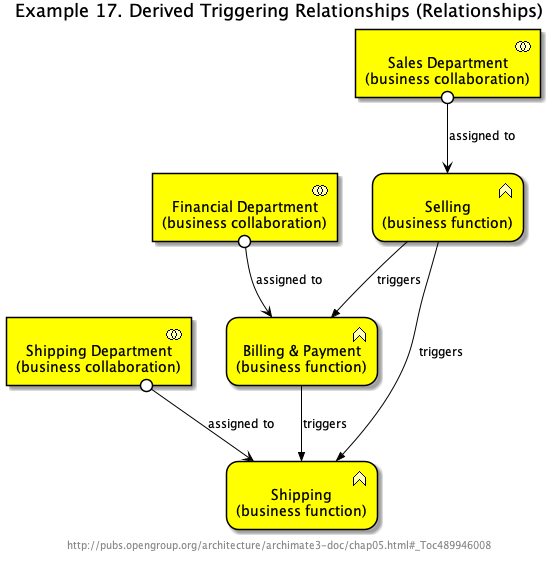

The diagram above was rendered by PlantUML. Its source (embedded in the PNG):
@startuml Ex_17_DerivedTriggeringRelationships


skinparam defaultTextAlignment center
skinparam wrapWidth 400
skinparam maxMessageSize 150
skinparam StereotypeAlignment right

skinparam Arrow {
    Color #000000
    FontColor #000000
    FontSize 12
}
skinparam Folder<<grouping>> {
    Shadowing true
    StereotypeFontSize 0
    FontColor #444444
    BorderColor #444444
    BorderStyle dashed
}
skinparam Folder<<group>> {
    Shadowing true
    StereotypeFontSize 0
    FontColor #444444
    BackgroundColor lightgrey
}
skinparam rectangle<<boundary>> {
    Shadowing false
    StereotypeFontSize 0
    FontColor #444444
    BorderColor #444444
    BorderStyle dashed
}
skinparam node {
  StereotypeAlignment right
}
skinparam cloud {
  StereotypeAlignment right
}
skinparam frame {
  StereotypeAlignment right
}
skinparam archimate {
  StereotypeAlignment right
  RoundCorner<<strategy-capability>> 25
  RoundCorner<<strategy-course-of-action>> 25
  RoundCorner<<business-process>> 25
  RoundCorner<<business-function>> 25
  RoundCorner<<business-interaction>> 25
  RoundCorner<<business-event>> 25
  RoundCorner<<business-service>> 25
  RoundCorner<<application-function>> 25
  RoundCorner<<application-interaction>> 25
  RoundCorner<<application-process>> 25
  RoundCorner<<application-event>> 25
  RoundCorner<<application-service>> 25
  RoundCorner<<technology-function>> 25
  RoundCorner<<technology-process>> 25
  RoundCorner<<technology-interaction>> 25
  RoundCorner<<technology-event>> 25
  RoundCorner<<technology-infra-service>> 25
  RoundCorner<<implementation-workpackage>> 25
  RoundCorner<<implementation-event>> 25
  DiagonalCorner<<motivation-stakeholder>> 12
  DiagonalCorner<<motivation-driver>> 12
  DiagonalCorner<<motivation-assessment>> 12
  DiagonalCorner<<motivation-goal>> 12
  DiagonalCorner<<motivation-outcome>> 12
  DiagonalCorner<<motivation-principle>> 12
  DiagonalCorner<<motivation-requirement>> 12
  DiagonalCorner<<motivation-constraint>> 12
}
skinparam usecase {
  BorderColor #000000
}
























footer http://pubs.opengroup.org/architecture/archimate3-doc/chap05.html#_Toc489946008

title Example 17. Derived Triggering Relationships (Relationships)

archimate #BUSINESS "Selling\n(business function)" <<business-function>> as BF_22
archimate #BUSINESS "Billing & Payment\n(business function)" <<business-function>> as BF_21
archimate #BUSINESS "Sales Department\n(business collaboration)" <<business-collaboration>> as BC_4
archimate #BUSINESS "Shipping\n(business function)" <<business-function>> as BF_20
archimate #BUSINESS "Financial Department\n(business collaboration)" <<business-collaboration>> as BC_5
archimate #BUSINESS "Shipping Department\n(business collaboration)" <<business-collaboration>> as BC_6
BF_22 -->> BF_21 : "triggers"
BF_22 -->> BF_20 : "triggers"
BC_4 0--> BF_22 : "assigned to"
BC_5 0--> BF_21 : "assigned to"
BC_6 0--> BF_20 : "assigned to"
BF_21 -->> BF_20 : "triggers"
@enduml